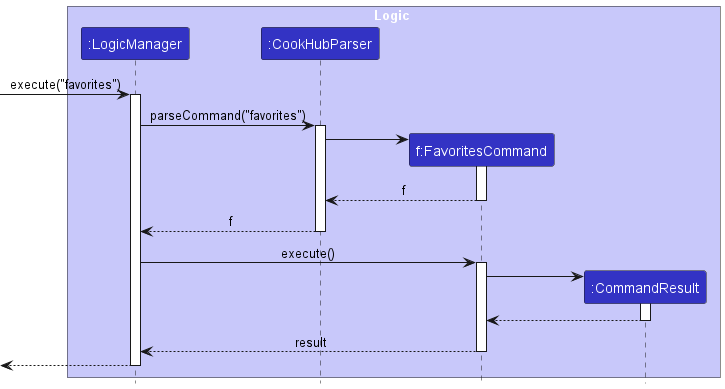

The diagram above was rendered by PlantUML. Its source (embedded in the PNG):
@startuml
!include style.puml

box Logic LOGIC_COLOR_T1
participant ":LogicManager" as LogicManager LOGIC_COLOR
participant ":CookHubParser" as CookHubParser LOGIC_COLOR
participant "f:FavoritesCommand" as FavoritesCommand LOGIC_COLOR
participant ":CommandResult" as CommandResult LOGIC_COLOR
end box

[-> LogicManager : execute("favorites")
activate LogicManager

LogicManager -> CookHubParser : parseCommand("favorites")
activate CookHubParser

create FavoritesCommand
CookHubParser -> FavoritesCommand
activate FavoritesCommand

FavoritesCommand --> CookHubParser : f
deactivate FavoritesCommand

CookHubParser --> LogicManager : f
deactivate CookHubParser

LogicManager -> FavoritesCommand : execute()
activate FavoritesCommand

create CommandResult
FavoritesCommand -> CommandResult
activate CommandResult

CommandResult --> FavoritesCommand
deactivate CommandResult

FavoritesCommand --> LogicManager : result
deactivate FavoritesCommand

[<--LogicManager
deactivate LogicManager
@enduml